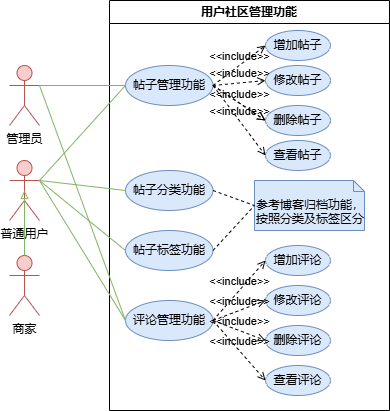

The diagram above was exported from draw.io. Its source (the exported page's mxGraphModel, read from the mxfile embedded in the PNG):
<mxGraphModel dx="875" dy="474" grid="1" gridSize="10" guides="1" tooltips="1" connect="1" arrows="1" fold="1" page="1" pageScale="1" pageWidth="827" pageHeight="1169" math="0" shadow="0">
  <root>
    <mxCell id="0" />
    <mxCell id="1" parent="0" />
    <mxCell id="-BfA1qe5HU-dB9uuBJLc-1" value="用户社区管理功能" style="swimlane;whiteSpace=wrap;html=1;" vertex="1" parent="1">
      <mxGeometry x="324" y="110" width="280" height="410" as="geometry" />
    </mxCell>
    <mxCell id="-BfA1qe5HU-dB9uuBJLc-2" value="帖子管理功能" style="ellipse;whiteSpace=wrap;html=1;fillColor=#dae8fc;strokeColor=#6c8ebf;" vertex="1" parent="-BfA1qe5HU-dB9uuBJLc-1">
      <mxGeometry x="16" y="65" width="87.5" height="40" as="geometry" />
    </mxCell>
    <mxCell id="-BfA1qe5HU-dB9uuBJLc-3" value="帖子分类功能" style="ellipse;whiteSpace=wrap;html=1;fillColor=#dae8fc;strokeColor=#6c8ebf;" vertex="1" parent="-BfA1qe5HU-dB9uuBJLc-1">
      <mxGeometry x="16" y="170" width="87.5" height="40" as="geometry" />
    </mxCell>
    <mxCell id="-BfA1qe5HU-dB9uuBJLc-4" value="帖子标签功能" style="ellipse;whiteSpace=wrap;html=1;fillColor=#dae8fc;strokeColor=#6c8ebf;" vertex="1" parent="-BfA1qe5HU-dB9uuBJLc-1">
      <mxGeometry x="16" y="230" width="87.5" height="40" as="geometry" />
    </mxCell>
    <mxCell id="-BfA1qe5HU-dB9uuBJLc-7" value="增加帖子" style="ellipse;whiteSpace=wrap;html=1;fillColor=#dae8fc;strokeColor=#6c8ebf;" vertex="1" parent="-BfA1qe5HU-dB9uuBJLc-1">
      <mxGeometry x="156" y="30" width="65" height="30" as="geometry" />
    </mxCell>
    <mxCell id="-BfA1qe5HU-dB9uuBJLc-8" value="修改帖子" style="ellipse;whiteSpace=wrap;html=1;fillColor=#dae8fc;strokeColor=#6c8ebf;" vertex="1" parent="-BfA1qe5HU-dB9uuBJLc-1">
      <mxGeometry x="156" y="65" width="65" height="30" as="geometry" />
    </mxCell>
    <mxCell id="-BfA1qe5HU-dB9uuBJLc-10" value="&amp;lt;&amp;lt;include&amp;gt;&amp;gt;" style="html=1;verticalAlign=bottom;labelBackgroundColor=none;endArrow=open;endFill=0;dashed=1;rounded=0;exitX=1;exitY=0.5;exitDx=0;exitDy=0;entryX=0;entryY=0.5;entryDx=0;entryDy=0;" edge="1" parent="-BfA1qe5HU-dB9uuBJLc-1" source="-BfA1qe5HU-dB9uuBJLc-2" target="-BfA1qe5HU-dB9uuBJLc-7">
      <mxGeometry x="0.0004" width="160" relative="1" as="geometry">
        <mxPoint x="155" y="155" as="sourcePoint" />
        <mxPoint x="205" y="125" as="targetPoint" />
        <mxPoint as="offset" />
      </mxGeometry>
    </mxCell>
    <mxCell id="-BfA1qe5HU-dB9uuBJLc-11" value="&amp;lt;&amp;lt;include&amp;gt;&amp;gt;" style="html=1;verticalAlign=bottom;labelBackgroundColor=none;endArrow=open;endFill=0;dashed=1;rounded=0;entryX=0;entryY=0.5;entryDx=0;entryDy=0;exitX=1;exitY=0.5;exitDx=0;exitDy=0;" edge="1" parent="-BfA1qe5HU-dB9uuBJLc-1" source="-BfA1qe5HU-dB9uuBJLc-2" target="-BfA1qe5HU-dB9uuBJLc-8">
      <mxGeometry x="0.0004" width="160" relative="1" as="geometry">
        <mxPoint x="336" y="85" as="sourcePoint" />
        <mxPoint x="386" y="55" as="targetPoint" />
        <mxPoint as="offset" />
      </mxGeometry>
    </mxCell>
    <mxCell id="-BfA1qe5HU-dB9uuBJLc-12" value="&amp;lt;&amp;lt;include&amp;gt;&amp;gt;" style="html=1;verticalAlign=bottom;labelBackgroundColor=none;endArrow=open;endFill=0;dashed=1;rounded=0;exitX=1;exitY=0.5;exitDx=0;exitDy=0;entryX=0;entryY=0.5;entryDx=0;entryDy=0;" edge="1" parent="-BfA1qe5HU-dB9uuBJLc-1" source="-BfA1qe5HU-dB9uuBJLc-2" target="-BfA1qe5HU-dB9uuBJLc-9">
      <mxGeometry x="0.0004" width="160" relative="1" as="geometry">
        <mxPoint x="396" y="95" as="sourcePoint" />
        <mxPoint x="446" y="65" as="targetPoint" />
        <mxPoint as="offset" />
      </mxGeometry>
    </mxCell>
    <mxCell id="-BfA1qe5HU-dB9uuBJLc-15" value="查看帖子" style="ellipse;whiteSpace=wrap;html=1;fillColor=#dae8fc;strokeColor=#6c8ebf;" vertex="1" parent="-BfA1qe5HU-dB9uuBJLc-1">
      <mxGeometry x="156" y="140" width="65" height="30" as="geometry" />
    </mxCell>
    <mxCell id="-BfA1qe5HU-dB9uuBJLc-16" value="&amp;lt;&amp;lt;include&amp;gt;&amp;gt;" style="html=1;verticalAlign=bottom;labelBackgroundColor=none;endArrow=open;endFill=0;dashed=1;rounded=0;exitX=1;exitY=0.5;exitDx=0;exitDy=0;entryX=0;entryY=0.5;entryDx=0;entryDy=0;" edge="1" parent="-BfA1qe5HU-dB9uuBJLc-1" source="-BfA1qe5HU-dB9uuBJLc-2" target="-BfA1qe5HU-dB9uuBJLc-15">
      <mxGeometry x="0.0004" width="160" relative="1" as="geometry">
        <mxPoint x="102.25" y="125" as="sourcePoint" />
        <mxPoint x="37.25" y="160" as="targetPoint" />
        <mxPoint as="offset" />
      </mxGeometry>
    </mxCell>
    <mxCell id="-BfA1qe5HU-dB9uuBJLc-26" value="评论管理功能" style="ellipse;whiteSpace=wrap;html=1;fillColor=#dae8fc;strokeColor=#6c8ebf;" vertex="1" parent="-BfA1qe5HU-dB9uuBJLc-1">
      <mxGeometry x="16" y="300" width="87.5" height="40" as="geometry" />
    </mxCell>
    <mxCell id="-BfA1qe5HU-dB9uuBJLc-27" value="增加评论" style="ellipse;whiteSpace=wrap;html=1;fillColor=#dae8fc;strokeColor=#6c8ebf;" vertex="1" parent="-BfA1qe5HU-dB9uuBJLc-1">
      <mxGeometry x="156" y="245" width="65" height="30" as="geometry" />
    </mxCell>
    <mxCell id="-BfA1qe5HU-dB9uuBJLc-28" value="修改评论" style="ellipse;whiteSpace=wrap;html=1;fillColor=#dae8fc;strokeColor=#6c8ebf;" vertex="1" parent="-BfA1qe5HU-dB9uuBJLc-1">
      <mxGeometry x="156" y="285" width="65" height="30" as="geometry" />
    </mxCell>
    <mxCell id="-BfA1qe5HU-dB9uuBJLc-29" value="删除评论" style="ellipse;whiteSpace=wrap;html=1;fillColor=#dae8fc;strokeColor=#6c8ebf;" vertex="1" parent="-BfA1qe5HU-dB9uuBJLc-1">
      <mxGeometry x="156" y="325" width="65" height="30" as="geometry" />
    </mxCell>
    <mxCell id="-BfA1qe5HU-dB9uuBJLc-30" value="查看评论" style="ellipse;whiteSpace=wrap;html=1;fillColor=#dae8fc;strokeColor=#6c8ebf;" vertex="1" parent="-BfA1qe5HU-dB9uuBJLc-1">
      <mxGeometry x="156" y="365" width="65" height="30" as="geometry" />
    </mxCell>
    <mxCell id="-BfA1qe5HU-dB9uuBJLc-31" value="&amp;lt;&amp;lt;include&amp;gt;&amp;gt;" style="html=1;verticalAlign=bottom;labelBackgroundColor=none;endArrow=open;endFill=0;dashed=1;rounded=0;exitX=1;exitY=0.5;exitDx=0;exitDy=0;entryX=0;entryY=0.5;entryDx=0;entryDy=0;" edge="1" parent="-BfA1qe5HU-dB9uuBJLc-1" source="-BfA1qe5HU-dB9uuBJLc-26" target="-BfA1qe5HU-dB9uuBJLc-27">
      <mxGeometry x="0.0004" width="160" relative="1" as="geometry">
        <mxPoint x="82.5" y="225" as="sourcePoint" />
        <mxPoint x="113.5" y="305" as="targetPoint" />
        <mxPoint as="offset" />
      </mxGeometry>
    </mxCell>
    <mxCell id="-BfA1qe5HU-dB9uuBJLc-32" value="&amp;lt;&amp;lt;include&amp;gt;&amp;gt;" style="html=1;verticalAlign=bottom;labelBackgroundColor=none;endArrow=open;endFill=0;dashed=1;rounded=0;entryX=0;entryY=0.5;entryDx=0;entryDy=0;exitX=1;exitY=0.5;exitDx=0;exitDy=0;" edge="1" parent="-BfA1qe5HU-dB9uuBJLc-1" source="-BfA1qe5HU-dB9uuBJLc-26" target="-BfA1qe5HU-dB9uuBJLc-28">
      <mxGeometry x="0.0004" width="160" relative="1" as="geometry">
        <mxPoint x="116" y="310" as="sourcePoint" />
        <mxPoint x="155" y="275" as="targetPoint" />
        <mxPoint as="offset" />
      </mxGeometry>
    </mxCell>
    <mxCell id="-BfA1qe5HU-dB9uuBJLc-54" value="&amp;lt;&amp;lt;include&amp;gt;&amp;gt;" style="html=1;verticalAlign=bottom;labelBackgroundColor=none;endArrow=open;endFill=0;dashed=1;rounded=0;entryX=0;entryY=0.5;entryDx=0;entryDy=0;exitX=1;exitY=0.5;exitDx=0;exitDy=0;" edge="1" parent="-BfA1qe5HU-dB9uuBJLc-1" source="-BfA1qe5HU-dB9uuBJLc-26" target="-BfA1qe5HU-dB9uuBJLc-29">
      <mxGeometry x="0.0004" width="160" relative="1" as="geometry">
        <mxPoint x="64.25" y="359.31" as="sourcePoint" />
        <mxPoint x="95.25" y="359.31" as="targetPoint" />
        <mxPoint as="offset" />
      </mxGeometry>
    </mxCell>
    <mxCell id="-BfA1qe5HU-dB9uuBJLc-55" value="&amp;lt;&amp;lt;include&amp;gt;&amp;gt;" style="html=1;verticalAlign=bottom;labelBackgroundColor=none;endArrow=open;endFill=0;dashed=1;rounded=0;entryX=0;entryY=0.5;entryDx=0;entryDy=0;exitX=1;exitY=0.5;exitDx=0;exitDy=0;" edge="1" parent="-BfA1qe5HU-dB9uuBJLc-1" source="-BfA1qe5HU-dB9uuBJLc-26" target="-BfA1qe5HU-dB9uuBJLc-30">
      <mxGeometry x="0.0004" width="160" relative="1" as="geometry">
        <mxPoint x="346" y="290" as="sourcePoint" />
        <mxPoint x="377" y="290" as="targetPoint" />
        <mxPoint as="offset" />
      </mxGeometry>
    </mxCell>
    <mxCell id="-BfA1qe5HU-dB9uuBJLc-56" value="参考博客归档功能，按照分类及标签区分" style="shape=note2;boundedLbl=1;whiteSpace=wrap;html=1;size=11;verticalAlign=top;align=left;fillColor=#dae8fc;strokeColor=#6c8ebf;" vertex="1" parent="-BfA1qe5HU-dB9uuBJLc-1">
      <mxGeometry x="145" y="180" width="110" height="50" as="geometry" />
    </mxCell>
    <mxCell id="-BfA1qe5HU-dB9uuBJLc-57" value="" style="html=1;verticalAlign=bottom;labelBackgroundColor=none;endArrow=open;endFill=0;dashed=1;rounded=0;exitX=1;exitY=0.5;exitDx=0;exitDy=0;entryX=0;entryY=0.5;entryDx=0;entryDy=0;" edge="1" parent="-BfA1qe5HU-dB9uuBJLc-1" source="-BfA1qe5HU-dB9uuBJLc-2" target="-BfA1qe5HU-dB9uuBJLc-9">
      <mxGeometry x="0.0004" width="160" relative="1" as="geometry">
        <mxPoint x="418" y="195" as="sourcePoint" />
        <mxPoint x="479" y="275" as="targetPoint" />
        <mxPoint as="offset" />
      </mxGeometry>
    </mxCell>
    <mxCell id="-BfA1qe5HU-dB9uuBJLc-9" value="删除帖子" style="ellipse;whiteSpace=wrap;html=1;fillColor=#dae8fc;strokeColor=#6c8ebf;" vertex="1" parent="-BfA1qe5HU-dB9uuBJLc-1">
      <mxGeometry x="156" y="105" width="65" height="30" as="geometry" />
    </mxCell>
    <mxCell id="-BfA1qe5HU-dB9uuBJLc-58" value="" style="endArrow=none;dashed=1;html=1;rounded=0;exitX=1;exitY=0.5;exitDx=0;exitDy=0;entryX=0;entryY=0.5;entryDx=0;entryDy=0;entryPerimeter=0;" edge="1" parent="-BfA1qe5HU-dB9uuBJLc-1" source="-BfA1qe5HU-dB9uuBJLc-3" target="-BfA1qe5HU-dB9uuBJLc-56">
      <mxGeometry width="50" height="50" relative="1" as="geometry">
        <mxPoint x="346" y="200" as="sourcePoint" />
        <mxPoint x="448.5" y="220" as="targetPoint" />
      </mxGeometry>
    </mxCell>
    <mxCell id="-BfA1qe5HU-dB9uuBJLc-14" value="" style="endArrow=none;dashed=1;html=1;rounded=0;exitX=1;exitY=0.5;exitDx=0;exitDy=0;entryX=0;entryY=0.5;entryDx=0;entryDy=0;entryPerimeter=0;" edge="1" parent="-BfA1qe5HU-dB9uuBJLc-1" source="-BfA1qe5HU-dB9uuBJLc-4" target="-BfA1qe5HU-dB9uuBJLc-56">
      <mxGeometry width="50" height="50" relative="1" as="geometry">
        <mxPoint x="336" y="190" as="sourcePoint" />
        <mxPoint x="438.5" y="210" as="targetPoint" />
      </mxGeometry>
    </mxCell>
    <mxCell id="-BfA1qe5HU-dB9uuBJLc-17" value="普通用户" style="shape=umlActor;verticalLabelPosition=bottom;verticalAlign=top;html=1;fillColor=#f8cecc;strokeColor=#b85450;" vertex="1" parent="1">
      <mxGeometry x="224" y="270" width="30" height="60" as="geometry" />
    </mxCell>
    <mxCell id="-BfA1qe5HU-dB9uuBJLc-18" value="商家" style="shape=umlActor;verticalLabelPosition=bottom;verticalAlign=top;html=1;fillColor=#f8cecc;strokeColor=#b85450;" vertex="1" parent="1">
      <mxGeometry x="224" y="365" width="30" height="60" as="geometry" />
    </mxCell>
    <mxCell id="-BfA1qe5HU-dB9uuBJLc-19" value="管理员" style="shape=umlActor;verticalLabelPosition=bottom;verticalAlign=top;html=1;fillColor=#f8cecc;strokeColor=#b85450;" vertex="1" parent="1">
      <mxGeometry x="224" y="175" width="30" height="60" as="geometry" />
    </mxCell>
    <mxCell id="-BfA1qe5HU-dB9uuBJLc-20" value="" style="endArrow=block;endFill=0;html=1;rounded=0;fillColor=#d5e8d4;strokeColor=#82b366;exitX=0.5;exitY=0;exitDx=0;exitDy=0;exitPerimeter=0;entryX=0.5;entryY=0.5;entryDx=0;entryDy=0;entryPerimeter=0;" edge="1" parent="1" source="-BfA1qe5HU-dB9uuBJLc-18" target="-BfA1qe5HU-dB9uuBJLc-17">
      <mxGeometry width="160" relative="1" as="geometry">
        <mxPoint x="279" y="515" as="sourcePoint" />
        <mxPoint x="264" y="435" as="targetPoint" />
      </mxGeometry>
    </mxCell>
    <mxCell id="-BfA1qe5HU-dB9uuBJLc-22" value="" style="endArrow=none;html=1;rounded=0;fillColor=#d5e8d4;strokeColor=#82b366;exitX=0;exitY=0.5;exitDx=0;exitDy=0;entryX=1;entryY=0.3333333333333333;entryDx=0;entryDy=0;entryPerimeter=0;" edge="1" parent="1" source="-BfA1qe5HU-dB9uuBJLc-4" target="-BfA1qe5HU-dB9uuBJLc-17">
      <mxGeometry width="50" height="50" relative="1" as="geometry">
        <mxPoint x="414" y="220" as="sourcePoint" />
        <mxPoint x="254" y="270" as="targetPoint" />
      </mxGeometry>
    </mxCell>
    <mxCell id="-BfA1qe5HU-dB9uuBJLc-23" value="" style="endArrow=none;html=1;rounded=0;fillColor=#d5e8d4;strokeColor=#82b366;entryX=1;entryY=0.3333333333333333;entryDx=0;entryDy=0;entryPerimeter=0;exitX=0;exitY=0.5;exitDx=0;exitDy=0;" edge="1" parent="1" source="-BfA1qe5HU-dB9uuBJLc-3" target="-BfA1qe5HU-dB9uuBJLc-17">
      <mxGeometry width="50" height="50" relative="1" as="geometry">
        <mxPoint x="404" y="260" as="sourcePoint" />
        <mxPoint x="264" y="280" as="targetPoint" />
      </mxGeometry>
    </mxCell>
    <mxCell id="-BfA1qe5HU-dB9uuBJLc-24" value="" style="endArrow=none;html=1;rounded=0;fillColor=#d5e8d4;strokeColor=#82b366;entryX=1;entryY=0.3333333333333333;entryDx=0;entryDy=0;entryPerimeter=0;exitX=0;exitY=0.5;exitDx=0;exitDy=0;" edge="1" parent="1" source="-BfA1qe5HU-dB9uuBJLc-2" target="-BfA1qe5HU-dB9uuBJLc-19">
      <mxGeometry width="50" height="50" relative="1" as="geometry">
        <mxPoint x="367" y="250" as="sourcePoint" />
        <mxPoint x="254" y="200" as="targetPoint" />
      </mxGeometry>
    </mxCell>
    <mxCell id="-BfA1qe5HU-dB9uuBJLc-59" value="" style="endArrow=none;html=1;rounded=0;fillColor=#d5e8d4;strokeColor=#82b366;entryX=0;entryY=0.5;entryDx=0;entryDy=0;exitX=1;exitY=0.3333333333333333;exitDx=0;exitDy=0;exitPerimeter=0;" edge="1" parent="1" source="-BfA1qe5HU-dB9uuBJLc-17" target="-BfA1qe5HU-dB9uuBJLc-2">
      <mxGeometry width="50" height="50" relative="1" as="geometry">
        <mxPoint x="350" y="310" as="sourcePoint" />
        <mxPoint x="264" y="300" as="targetPoint" />
      </mxGeometry>
    </mxCell>
    <mxCell id="-BfA1qe5HU-dB9uuBJLc-60" value="" style="endArrow=none;html=1;rounded=0;fillColor=#d5e8d4;strokeColor=#82b366;exitX=0;exitY=0.5;exitDx=0;exitDy=0;entryX=1;entryY=0.3333333333333333;entryDx=0;entryDy=0;entryPerimeter=0;" edge="1" parent="1" source="-BfA1qe5HU-dB9uuBJLc-26" target="-BfA1qe5HU-dB9uuBJLc-19">
      <mxGeometry width="50" height="50" relative="1" as="geometry">
        <mxPoint x="350" y="205" as="sourcePoint" />
        <mxPoint x="270" y="220" as="targetPoint" />
      </mxGeometry>
    </mxCell>
    <mxCell id="-BfA1qe5HU-dB9uuBJLc-61" value="" style="endArrow=none;html=1;rounded=0;fillColor=#d5e8d4;strokeColor=#82b366;exitX=0;exitY=0.5;exitDx=0;exitDy=0;entryX=1;entryY=0.3333333333333333;entryDx=0;entryDy=0;entryPerimeter=0;" edge="1" parent="1" source="-BfA1qe5HU-dB9uuBJLc-26" target="-BfA1qe5HU-dB9uuBJLc-17">
      <mxGeometry width="50" height="50" relative="1" as="geometry">
        <mxPoint x="350" y="440" as="sourcePoint" />
        <mxPoint x="264" y="205" as="targetPoint" />
      </mxGeometry>
    </mxCell>
  </root>
</mxGraphModel>